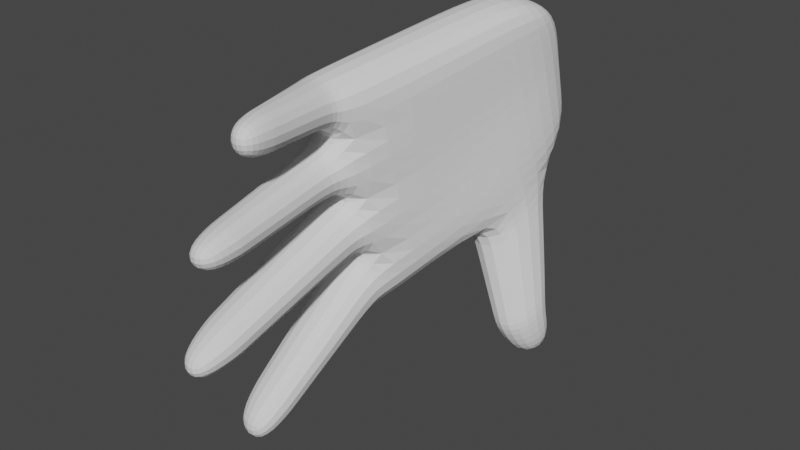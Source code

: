 # Source: exampleLeftHand.blend  (saved by Blender 3.0.42; exported with 4.5.12 LTS)
import bpy
from mathutils import Matrix  # noqa: F401  (used for matrix-valued properties, if any)

bpy.ops.wm.read_factory_settings(use_empty=True)
scene = bpy.context.scene
scene.name = 'Scene'

# ---- collections
col_collection = bpy.data.collections.new('Collection'); scene.collection.children.link(col_collection)

# ---- world
world_world = bpy.data.worlds.new('World'); scene.world = world_world
world_world.use_nodes = True; world_world.node_tree.nodes.clear()
_N = world_world.node_tree.nodes; _L = world_world.node_tree.links
n0 = _N.new('ShaderNodeOutputWorld'); n0.name = 'World Output'; n0.location = (300, 300)
n1 = _N.new('ShaderNodeBackground'); n1.name = 'Background'; n1.location = (10, 300)
n1.inputs[0].default_value = (0.05088, 0.05088, 0.05088, 1.0)
_L.new(n1.outputs[0], n0.inputs[0])
n0.is_active_output = True
world_world.color = (0.05088, 0.05088, 0.05088)
world_world.use_sun_shadow = False
world_world.sun_shadow_jitter_overblur = 0.0

# ---- meshes
me_mesh = bpy.data.meshes.new('mesh')
me_mesh.from_pydata([(-0.05512, -0.01034, -0.04114), (-0.06036, -0.03186, 0.0537), (-0.04021, 0.07504, 0.01117), (-0.04346, 0.06533, 0.06091), (-0.02988, -0.01632, -0.04056), (-0.03382, -0.03814, 0.05449), (-0.01548, 0.07194, 0.01215), (-0.01862, 0.05923, 0.06087), (-0.06217, -0.0211, -0.01862), (-0.06317, -0.02662, 0.005755), (-0.06418, -0.03214, 0.03013), (-0.04064, 0.07629, 0.05456), (-0.04131, 0.07906, 0.03838), (-0.03849, 0.08177, 0.02174), (-0.01646, 0.0712, 0.05412), (-0.01638, 0.07311, 0.03732), (-0.01641, 0.07655, 0.02149), (-0.03294, -0.03783, 0.03073), (-0.03194, -0.03231, 0.006358), (-0.03094, -0.02679, -0.01801), (-0.04103, -0.08625, 0.0405), (-0.04144, -0.08639, 0.05169), (-0.0313, -0.08608, 0.05228), (-0.03089, -0.08594, 0.04109), (-0.05936, -0.0333, 0.008478), (-0.06005, -0.03711, 0.02528), (-0.03851, -0.04104, 0.0257), (-0.03782, -0.03723, 0.008893), (-0.04539, -0.1027, 0.005527), (-0.0458, -0.105, 0.01547), (-0.03361, -0.1045, 0.01682), (-0.03321, -0.1022, 0.006882), (-0.06026, -0.0254, -0.01733), (-0.0611, -0.03001, 0.002992), (-0.03505, -0.03475, 0.003494), (-0.03422, -0.03015, -0.01683), (-0.05227, -0.1034, -0.03619), (-0.05266, -0.1056, -0.02666), (-0.04044, -0.1078, -0.02642), (-0.04004, -0.1056, -0.03596), (-0.03608, -0.0396, 0.03486), (-0.05973, -0.03539, 0.03438), (-0.06043, -0.03562, 0.05193), (-0.03678, -0.03983, 0.0524), (-0.03377, -0.02881, -0.02129), (-0.03287, -0.01992, -0.04044), (-0.05581, -0.01501, -0.04117), (-0.0603, -0.02398, -0.0218), (-0.03873, -0.08573, -0.06447), (-0.03824, -0.08096, -0.07473), (-0.05246, -0.07837, -0.075), (-0.05294, -0.08314, -0.06474), (-0.04183, 0.02889, -0.02224), (-0.05153, 0.01889, 0.0618), (-0.01502, 0.02606, -0.01991), (-0.02374, 0.01269, 0.06296), (-0.01993, 0.02046, -0.0002038), (-0.02262, 0.01837, 0.02197), (-0.02321, 0.01417, 0.04262), (-0.05327, 0.02826, 0.0007168), (-0.05386, 0.02406, 0.02137), (-0.05445, 0.01987, 0.04202), (-0.0456, 0.04882, 0.06679), (-0.01157, 0.06236, -0.005479), (-0.04546, 0.06323, 0.01391), (-0.04651, 0.05786, 0.03173), (-0.04789, 0.05226, 0.04977), (-0.03327, 0.06392, -0.003742), (-0.0178, 0.04262, 0.06794), (-0.01212, 0.05542, 0.01299), (-0.01527, 0.05216, 0.03234), (-0.01666, 0.04656, 0.05038), (-0.017, 0.04977, -0.06138), (-0.02077, 0.02748, -0.06783), (-0.003684, 0.02679, -0.06546), (8.129e-05, 0.04908, -0.05901), (-0.01256, 0.0523, -0.07937), (-0.0149, 0.03857, -0.08365), (-0.001931, 0.03805, -0.08185), (0.0004097, 0.05177, -0.07757), (-0.005057, 0.0267, -0.05994), (-0.0007115, 0.05054, -0.05203), (-0.02332, 0.02765, -0.06231), (-0.01897, 0.05149, -0.05439), (-0.05768, -0.03564, -0.05302), (-0.05847, -0.04351, -0.03607), (-0.035, -0.04779, -0.03562), (-0.0342, -0.03992, -0.05256), (-0.05738, -0.03926, -0.05504), (-0.03517, -0.05116, -0.038), (-0.05816, -0.04697, -0.03845), (-0.03439, -0.04345, -0.0546), (-0.03514, -0.05506, -0.02388), (-0.05856, -0.05079, -0.02433), (-0.05931, -0.05493, -0.006051), (-0.03589, -0.0592, -0.005599), (-0.03526, -0.05836, -0.02481), (-0.05834, -0.05415, -0.02526), (-0.05908, -0.05823, -0.007249), (-0.036, -0.06243, -0.006804), (-0.03569, -0.05798, 0.007805), (-0.05548, -0.05551, 0.006948), (-0.05612, -0.05905, 0.02257), (-0.03633, -0.06152, 0.02343), (-0.0352, -0.06276, 0.007555), (-0.05458, -0.06062, 0.006596), (-0.05521, -0.0641, 0.02195), (-0.03583, -0.06624, 0.02291), (-0.03299, -0.08428, 0.006426), (-0.05056, -0.08365, 0.00501), (-0.05114, -0.08685, 0.01914), (-0.03357, -0.08748, 0.02055), (-0.03272, -0.08692, 0.006287), (-0.05006, -0.08648, 0.004815), (-0.05063, -0.08965, 0.01879), (-0.03329, -0.09009, 0.02026), (-0.03358, -0.05658, 0.03655), (-0.05406, -0.05429, 0.05244), (-0.05341, -0.05407, 0.03597), (-0.03422, -0.0568, 0.05302), (-0.03323, -0.05896, 0.03679), (-0.05316, -0.0569, 0.05251), (-0.05253, -0.05669, 0.03619), (-0.03386, -0.05917, 0.05311), (-0.03145, -0.07104, 0.03799), (-0.04863, -0.07016, 0.05287), (-0.04804, -0.06996, 0.03731), (-0.03204, -0.07124, 0.05355), (-0.03105, -0.07378, 0.03826), (-0.0476, -0.07318, 0.05296), (-0.04702, -0.07298, 0.03757), (-0.03163, -0.07397, 0.05365), (-0.03627, -0.0858, -0.03258), (-0.05647, -0.08212, -0.03297), (-0.05711, -0.08569, -0.01721), (-0.03692, -0.08937, -0.01683), (-0.03639, -0.08885, -0.03344), (-0.05626, -0.08523, -0.03383), (-0.0569, -0.08874, -0.01832), (-0.03702, -0.09236, -0.01794), (-0.05562, -0.06048, -0.06689), (-0.03617, -0.07091, -0.05197), (-0.0563, -0.06724, -0.05236), (-0.03548, -0.06416, -0.0665), (-0.05539, -0.06322, -0.06842), (-0.0363, -0.07345, -0.05377), (-0.05607, -0.06984, -0.05415), (-0.03563, -0.06682, -0.06803), (-0.008341, 0.05885, -0.01932), (-0.01206, 0.02625, -0.03181), (-0.03632, 0.02852, -0.03415), (-0.02902, 0.06022, -0.01881)], [], [(66, 62, 3, 11), (11, 3, 7, 14), (58, 55, 5, 17), (130, 128, 23, 20), (52, 54, 4, 0), (55, 53, 1, 5), (19, 8, 47, 44), (9, 8, 32, 33), (17, 10, 25, 26), (54, 56, 19, 4), (56, 57, 18, 19), (57, 58, 17, 18), (2, 13, 16, 6), (13, 12, 15, 16), (12, 11, 14, 15), (67, 64, 13, 2), (64, 65, 12, 13), (65, 66, 11, 12), (23, 22, 21, 20), (131, 129, 21, 22), (129, 130, 20, 21), (128, 131, 22, 23), (113, 112, 31, 28), (18, 17, 26, 27), (10, 9, 24, 25), (9, 18, 27, 24), (31, 30, 29, 28), (114, 113, 28, 29), (115, 114, 29, 30), (112, 115, 30, 31), (137, 136, 39, 36), (8, 19, 35, 32), (18, 9, 33, 34), (19, 18, 34, 35), (39, 38, 37, 36), (138, 137, 36, 37), (139, 138, 37, 38), (136, 139, 38, 39), (17, 5, 43, 40), (1, 10, 41, 42), (5, 1, 42, 43), (10, 17, 40, 41), (146, 144, 50, 51), (4, 19, 44, 45), (8, 0, 46, 47), (0, 4, 45, 46), (49, 48, 51, 50), (147, 145, 48, 49), (145, 146, 51, 48), (144, 147, 49, 50), (9, 10, 61, 60), (8, 9, 60, 59), (0, 8, 59, 52), (70, 71, 58, 57), (69, 70, 57, 56), (63, 69, 56, 54), (68, 62, 53, 55), (81, 80, 74, 75), (71, 68, 55, 58), (10, 1, 53, 61), (14, 7, 68, 71), (2, 6, 63, 67), (7, 3, 62, 68), (6, 16, 69, 63), (16, 15, 70, 69), (15, 14, 71, 70), (60, 61, 66, 65), (59, 60, 65, 64), (52, 59, 64, 67), (61, 53, 62, 66), (72, 75, 79, 76), (80, 82, 73, 74), (82, 83, 72, 73), (83, 81, 75, 72), (76, 79, 78, 77), (74, 73, 77, 78), (75, 74, 78, 79), (73, 72, 76, 77), (151, 148, 81, 83), (150, 151, 83, 82), (149, 150, 82, 80), (148, 149, 80, 81), (46, 45, 87, 84), (44, 47, 85, 86), (45, 44, 86, 87), (47, 46, 84, 85), (84, 87, 91, 88), (86, 85, 90, 89), (87, 86, 89, 91), (85, 84, 88, 90), (35, 34, 95, 92), (34, 33, 94, 95), (33, 32, 93, 94), (32, 35, 92, 93), (92, 95, 99, 96), (95, 94, 98, 99), (94, 93, 97, 98), (93, 92, 96, 97), (27, 26, 103, 100), (26, 25, 102, 103), (25, 24, 101, 102), (24, 27, 100, 101), (100, 103, 107, 104), (103, 102, 106, 107), (102, 101, 105, 106), (101, 100, 104, 105), (104, 107, 111, 108), (107, 106, 110, 111), (106, 105, 109, 110), (105, 104, 108, 109), (108, 111, 115, 112), (111, 110, 114, 115), (110, 109, 113, 114), (109, 108, 112, 113), (40, 43, 119, 116), (42, 41, 118, 117), (43, 42, 117, 119), (41, 40, 116, 118), (116, 119, 123, 120), (117, 118, 122, 121), (119, 117, 121, 123), (118, 116, 120, 122), (120, 123, 127, 124), (121, 122, 126, 125), (123, 121, 125, 127), (122, 120, 124, 126), (124, 127, 131, 128), (125, 126, 130, 129), (127, 125, 129, 131), (126, 124, 128, 130), (96, 99, 135, 132), (99, 98, 134, 135), (98, 97, 133, 134), (97, 96, 132, 133), (132, 135, 139, 136), (135, 134, 138, 139), (134, 133, 137, 138), (133, 132, 136, 137), (88, 91, 143, 140), (89, 90, 142, 141), (91, 89, 141, 143), (90, 88, 140, 142), (140, 143, 147, 144), (141, 142, 146, 145), (143, 141, 145, 147), (142, 140, 144, 146), (63, 54, 149, 148), (54, 52, 150, 149), (52, 67, 151, 150), (67, 63, 148, 151)])
_uv = me_mesh.uv_layers.new(name='UVMap')
_uv.uv.foreach_set('vector', [0.5625, 0.1908, 0.625, 0.1908, 0.625, 0.25, 0.5625, 0.25, 0.5625, 0.25, 0.625, 0.25, 0.625, 0.5, 0.5625, 0.5, 0.5625, 0.6299, 0.625, 0.6299, 0.625, 0.75, 0.5625, 0.75, 0.5623, 1.008, 0.5614, 0.7436, 0.5625, 0.75, 0.5625, 1.0, 0.125, 0.6299, 0.375, 0.6299, 0.375, 0.75, 0.125, 0.75, 0.625, 0.6299, 0.875, 0.6299, 0.875, 0.75, 0.625, 0.75, 0.4375, 0.75, 0.4375, 1.0, 0.4375, 1.0, 0.4375, 0.75, 0.5, 0.0, 0.4375, 0.0, 0.4375, 0.0, 0.5, 0.0, 0.5625, 0.75, 0.5625, 1.0, 0.5625, 1.0, 0.5625, 0.75, 0.375, 0.6299, 0.4375, 0.6299, 0.4375, 0.75, 0.375, 0.75, 0.4375, 0.6299, 0.5, 0.6299, 0.5, 0.75, 0.4375, 0.75, 0.5, 0.6299, 0.5625, 0.6299, 0.5625, 0.75, 0.5, 0.75, 0.375, 0.25, 0.4375, 0.25, 0.4375, 0.5, 0.375, 0.5, 0.4375, 0.25, 0.5, 0.25, 0.5, 0.5, 0.4375, 0.5, 0.5, 0.25, 0.5625, 0.25, 0.5625, 0.5, 0.5, 0.5, 0.375, 0.1908, 0.4375, 0.1908, 0.4375, 0.25, 0.375, 0.25, 0.4375, 0.1908, 0.5, 0.1908, 0.5, 0.25, 0.4375, 0.25, 0.5, 0.1908, 0.5625, 0.1908, 0.5625, 0.25, 0.5, 0.25, 0.5625, 0.75, 0.625, 0.75, 0.625, 1.0, 0.5625, 1.0, 0.6196, 0.7496, 0.8834, 0.75, 0.875, 0.75, 0.625, 0.75, 0.6259, 0.0, 0.5617, 0.0, 0.5625, 0.0, 0.625, 0.0, 0.5614, 0.7436, 0.6196, 0.7496, 0.625, 0.75, 0.5625, 0.75, 0.5, 1.003, 0.4997, 0.7482, 0.5, 0.75, 0.5, 1.0, 0.5, 0.75, 0.5625, 0.75, 0.5625, 0.75, 0.5, 0.75, 0.5625, 0.0, 0.5, 0.0, 0.5, 0.0, 0.5625, 0.0, 0.5, 1.0, 0.5, 0.75, 0.5, 0.75, 0.5, 1.0, 0.5, 0.75, 0.5625, 0.75, 0.5625, 1.0, 0.5, 1.0, 0.5634, 0.0, 0.4993, 0.0, 0.5, 0.0, 0.5625, 0.0, 0.5629, 0.7482, 0.5625, 1.003, 0.5625, 1.0, 0.5625, 0.75, 0.4997, 0.7482, 0.5629, 0.7482, 0.5625, 0.75, 0.5, 0.75, 0.4375, 1.002, 0.4368, 0.7487, 0.4375, 0.75, 0.4375, 1.0, 0.4375, 1.0, 0.4375, 0.75, 0.4375, 0.75, 0.4375, 1.0, 0.5, 0.75, 0.5, 1.0, 0.5, 1.0, 0.5, 0.75, 0.4375, 0.75, 0.5, 0.75, 0.5, 0.75, 0.4375, 0.75, 0.4375, 0.75, 0.5, 0.75, 0.5, 1.0, 0.4375, 1.0, 0.501, 0.0, 0.4363, 0.0, 0.4375, 0.0, 0.5, 0.0, 0.5005, 0.7487, 0.5, 1.002, 0.5, 1.0, 0.5, 0.75, 0.4368, 0.7487, 0.5005, 0.7487, 0.5, 0.75, 0.4375, 0.75, 0.5625, 0.75, 0.625, 0.75, 0.6282, 0.75, 0.5597, 0.75, 0.625, 0.0, 0.5625, 0.0, 0.5625, 0.0, 0.625, 0.0, 0.625, 0.75, 0.875, 0.75, 0.875, 0.75, 0.6282, 0.75, 0.5625, 1.0, 0.5625, 0.75, 0.5597, 0.75, 0.5625, 1.0, 0.4385, 0.0, 0.3736, 0.0, 0.375, 0.0, 0.4375, 0.0, 0.375, 0.75, 0.4375, 0.75, 0.4375, 0.75, 0.375, 0.75, 0.4375, 0.0, 0.375, 0.0, 0.375, 0.0, 0.4375, 0.0, 0.125, 0.75, 0.375, 0.75, 0.375, 0.75, 0.125, 0.75, 0.375, 0.75, 0.4375, 0.75, 0.4375, 1.0, 0.375, 1.0, 0.3751, 0.7499, 0.438, 0.7472, 0.4375, 0.75, 0.375, 0.75, 0.438, 0.7472, 0.4375, 1.001, 0.4375, 1.0, 0.4375, 0.75, 0.1211, 0.75, 0.3751, 0.7499, 0.375, 0.75, 0.125, 0.75, 0.5, 0.0, 0.5625, 0.0, 0.5625, 0.1201, 0.5, 0.1201, 0.4375, 0.0, 0.5, 0.0, 0.5, 0.1201, 0.4375, 0.1201, 0.375, 0.0, 0.4375, 0.0, 0.4375, 0.1201, 0.375, 0.1201, 0.5, 0.5592, 0.5625, 0.5592, 0.5625, 0.6299, 0.5, 0.6299, 0.4375, 0.5592, 0.5, 0.5592, 0.5, 0.6299, 0.4375, 0.6299, 0.375, 0.5592, 0.4375, 0.5592, 0.4375, 0.6299, 0.375, 0.6299, 0.625, 0.5592, 0.875, 0.5592, 0.875, 0.6299, 0.625, 0.6299, 0.375, 0.5592, 0.375, 0.6299, 0.375, 0.6299, 0.375, 0.5592, 0.5625, 0.5592, 0.625, 0.5592, 0.625, 0.6299, 0.5625, 0.6299, 0.5625, 0.0, 0.625, 0.0, 0.625, 0.1201, 0.5625, 0.1201, 0.5625, 0.5, 0.625, 0.5, 0.625, 0.5592, 0.5625, 0.5592, 0.125, 0.5, 0.375, 0.5, 0.375, 0.5592, 0.125, 0.5592, 0.625, 0.5, 0.875, 0.5, 0.875, 0.5592, 0.625, 0.5592, 0.375, 0.5, 0.4375, 0.5, 0.4375, 0.5592, 0.375, 0.5592, 0.4375, 0.5, 0.5, 0.5, 0.5, 0.5592, 0.4375, 0.5592, 0.5, 0.5, 0.5625, 0.5, 0.5625, 0.5592, 0.5, 0.5592, 0.5, 0.1201, 0.5625, 0.1201, 0.5625, 0.1908, 0.5, 0.1908, 0.4375, 0.1201, 0.5, 0.1201, 0.5, 0.1908, 0.4375, 0.1908, 0.375, 0.1201, 0.4375, 0.1201, 0.4375, 0.1908, 0.375, 0.1908, 0.5625, 0.1201, 0.625, 0.1201, 0.625, 0.1908, 0.5625, 0.1908, 0.125, 0.5592, 0.375, 0.5592, 0.375, 0.5592, 0.125, 0.5592, 0.375, 0.6299, 0.1406, 0.6299, 0.125, 0.6299, 0.375, 0.6299, 0.375, 0.1201, 0.375, 0.1908, 0.375, 0.1908, 0.375, 0.1201, 0.125, 0.5592, 0.375, 0.5592, 0.375, 0.5592, 0.125, 0.5592, 0.125, 0.5592, 0.375, 0.5592, 0.375, 0.6299, 0.125, 0.6299, 0.375, 0.6299, 0.125, 0.6299, 0.125, 0.6299, 0.375, 0.6299, 0.375, 0.5592, 0.375, 0.6299, 0.375, 0.6299, 0.375, 0.5592, 0.375, 0.1201, 0.375, 0.1908, 0.375, 0.1908, 0.375, 0.1201, 0.125, 0.5592, 0.3764, 0.5592, 0.375, 0.5592, 0.125, 0.5592, 0.375, 0.1201, 0.375, 0.1908, 0.375, 0.1908, 0.375, 0.1201, 0.375, 0.6299, 0.126, 0.6299, 0.1406, 0.6299, 0.375, 0.6299, 0.3764, 0.5592, 0.375, 0.6299, 0.375, 0.6299, 0.375, 0.5592, 0.125, 0.75, 0.375, 0.75, 0.375, 0.75, 0.125, 0.75, 0.4375, 0.75, 0.4375, 1.0, 0.4375, 1.0, 0.4375, 0.75, 0.375, 0.75, 0.4375, 0.75, 0.4375, 0.75, 0.375, 0.75, 0.4375, 0.0, 0.375, 0.0, 0.375, 0.0, 0.4375, 0.0, 0.125, 0.75, 0.375, 0.75, 0.3733, 0.75, 0.1174, 0.75, 0.4375, 0.75, 0.4375, 1.0, 0.4375, 1.0, 0.4385, 0.745, 0.375, 0.75, 0.4375, 0.75, 0.4385, 0.745, 0.3733, 0.75, 0.4375, 0.0, 0.375, 0.0, 0.3725, 0.0, 0.4396, 0.0, 0.4375, 0.75, 0.5, 0.75, 0.5, 0.75, 0.4375, 0.75, 0.5, 0.75, 0.5, 1.0, 0.5, 1.0, 0.5, 0.75, 0.5, 0.0, 0.4375, 0.0, 0.4375, 0.0, 0.5, 0.0, 0.4375, 1.0, 0.4375, 0.75, 0.4375, 0.75, 0.4375, 1.0, 0.4375, 0.75, 0.5, 0.75, 0.5015, 0.75, 0.4358, 0.75, 0.5, 0.75, 0.5, 1.0, 0.5, 1.0, 0.5015, 0.75, 0.5, 0.0, 0.4375, 0.0, 0.435, 0.0, 0.5021, 0.0, 0.4375, 1.0, 0.4375, 0.75, 0.4358, 0.75, 0.4375, 1.0, 0.5, 0.75, 0.5625, 0.75, 0.5625, 0.75, 0.5, 0.75, 0.5625, 0.75, 0.5625, 1.0, 0.5625, 1.0, 0.5625, 0.75, 0.5625, 0.0, 0.5, 0.0, 0.5, 0.0, 0.5625, 0.0, 0.5, 1.0, 0.5, 0.75, 0.5, 0.75, 0.5, 1.0, 0.5, 0.75, 0.5625, 0.75, 0.5633, 0.7468, 0.4994, 0.7468, 0.5625, 0.75, 0.5625, 1.0, 0.5625, 1.005, 0.5633, 0.7468, 0.5625, 0.0, 0.5, 0.0, 0.4987, 0.0, 0.564, 0.0, 0.5, 1.0, 0.5, 0.75, 0.4994, 0.7468, 0.5, 1.005, 0.4994, 0.7468, 0.5633, 0.7468, 0.5628, 0.7488, 0.4998, 0.7488, 0.5633, 0.7468, 0.5625, 1.005, 0.5625, 1.002, 0.5628, 0.7488, 0.564, 0.0, 0.4987, 0.0, 0.4996, 0.0, 0.5631, 0.0, 0.5, 1.005, 0.4994, 0.7468, 0.4998, 0.7488, 0.5, 1.002, 0.4998, 0.7488, 0.5628, 0.7488, 0.5629, 0.7482, 0.4997, 0.7482, 0.5628, 0.7488, 0.5625, 1.002, 0.5625, 1.003, 0.5629, 0.7482, 0.5631, 0.0, 0.4996, 0.0, 0.4993, 0.0, 0.5634, 0.0, 0.5, 1.002, 0.4998, 0.7488, 0.4997, 0.7482, 0.5, 1.003, 0.5597, 0.75, 0.6282, 0.75, 0.6234, 0.75, 0.5607, 0.7462, 0.625, 0.0, 0.5625, 0.0, 0.562, 0.0, 0.6256, 0.0, 0.6282, 0.75, 0.875, 0.75, 0.8794, 0.75, 0.6234, 0.75, 0.5625, 1.0, 0.5597, 0.75, 0.5607, 0.7462, 0.5624, 1.004, 0.5607, 0.7462, 0.6234, 0.75, 0.6172, 0.7498, 0.5605, 0.7401, 0.6256, 0.0, 0.562, 0.0, 0.5612, 0.0, 0.6264, 0.0, 0.6234, 0.75, 0.8794, 0.75, 0.8872, 0.75, 0.6172, 0.7498, 0.5624, 1.004, 0.5607, 0.7462, 0.5605, 0.7401, 0.5623, 1.012, 0.5605, 0.7401, 0.6172, 0.7498, 0.6202, 0.7498, 0.5613, 0.744, 0.6264, 0.0, 0.5612, 0.0, 0.5617, 0.0, 0.6258, 0.0, 0.6172, 0.7498, 0.8872, 0.75, 0.8825, 0.75, 0.6202, 0.7498, 0.5623, 1.012, 0.5605, 0.7401, 0.5613, 0.744, 0.5624, 1.007, 0.5613, 0.744, 0.6202, 0.7498, 0.6196, 0.7496, 0.5614, 0.7436, 0.6258, 0.0, 0.5617, 0.0, 0.5617, 0.0, 0.6259, 0.0, 0.6202, 0.7498, 0.8825, 0.75, 0.8834, 0.75, 0.6196, 0.7496, 0.5624, 1.007, 0.5613, 0.744, 0.5614, 0.7436, 0.5623, 1.008, 0.4358, 0.75, 0.5015, 0.75, 0.5004, 0.75, 0.437, 0.75, 0.5015, 0.75, 0.5, 1.0, 0.5, 1.0, 0.5004, 0.75, 0.5021, 0.0, 0.435, 0.0, 0.4368, 0.0, 0.5006, 0.0, 0.4375, 1.0, 0.4358, 0.75, 0.437, 0.75, 0.4375, 1.0, 0.437, 0.75, 0.5004, 0.75, 0.5005, 0.7487, 0.4368, 0.7487, 0.5004, 0.75, 0.5, 1.0, 0.5, 1.002, 0.5005, 0.7487, 0.5006, 0.0, 0.4368, 0.0, 0.4363, 0.0, 0.501, 0.0, 0.4375, 1.0, 0.437, 0.75, 0.4368, 0.7487, 0.4375, 1.002, 0.1174, 0.75, 0.3733, 0.75, 0.3739, 0.75, 0.1228, 0.75, 0.4385, 0.745, 0.4375, 1.0, 0.4375, 0.9989, 0.4378, 0.7482, 0.3733, 0.75, 0.4385, 0.745, 0.4378, 0.7482, 0.3739, 0.75, 0.4396, 0.0, 0.3725, 0.0, 0.3741, 0.0, 0.4382, 0.0, 0.1228, 0.75, 0.3739, 0.75, 0.3751, 0.7499, 0.1211, 0.75, 0.4378, 0.7482, 0.4375, 0.9989, 0.4375, 1.001, 0.438, 0.7472, 0.3739, 0.75, 0.4378, 0.7482, 0.438, 0.7472, 0.3751, 0.7499, 0.4382, 0.0, 0.3741, 0.0, 0.3736, 0.0, 0.4385, 0.0, 0.375, 0.5592, 0.375, 0.6299, 0.375, 0.6299, 0.3764, 0.5592, 0.375, 0.6299, 0.125, 0.6299, 0.126, 0.6299, 0.375, 0.6299, 0.375, 0.1201, 0.375, 0.1908, 0.375, 0.1908, 0.375, 0.1201, 0.125, 0.5592, 0.375, 0.5592, 0.3764, 0.5592, 0.125, 0.5592])
me_mesh.use_remesh_fix_poles = True
me_mesh.use_remesh_preserve_attributes = False
me_mesh.update()
arm_armature = bpy.data.armatures.new('Armature')  # bones are not reproduced

# ---- objects
ob_armature = bpy.data.objects.new('Armature', arm_armature)
ob_cube = bpy.data.objects.new('Cube', me_mesh)

# ---- transforms, parenting, visibility, modifiers, constraints
ob_armature.location = (0.0, 0.0, 0.0)
ob_cube.parent = ob_armature
ob_cube.location = (0.0, 0.0, 0.0)
_vg = ob_cube.vertex_groups.new(name='palm')
for _i, _w in zip([0, 1, 2, 3, 4, 5, 6, 7, 8, 9, 10, 11, 12, 13, 14, 15, 16, 17, 18, 19, 21, 22, 23, 24, 26, 27, 30, 31, 32, 34, 35, 38, 39, 40, 43, 44, 45, 46, 48, 49, 52, 53, 54, 55, 56, 57, 58, 59, 60, 61, 62, 63, 64, 65, 66, 67, 68, 69, 70, 71, 72, 73, 74, 75, 76, 77, 78, 79, 80, 81, 82, 83, 86, 87, 89, 91, 92, 95, 96, 99, 100, 103, 104, 107, 108, 111, 112, 115, 116, 119, 120, 123, 124, 127, 128, 131, 132, 135, 136, 139, 141, 143, 145, 147, 148, 149, 150, 151], [0.0, 0.0, 0.0, 0.0, 0.0, 0.0002124, 0.0, 0.0, 0.0, 0.0, 0.0, 0.0, 0.0, 0.0, 0.0, 0.0, 0.0, 0.0004933, 3.988e-05, 0.0003829, 0.0, 0.0, 0.0, 0.0, 0.0, 0.0, 0.0, 0.0, 0.0, 0.0, 0.0, 0.0, 0.0, 0.0, 0.0, 0.0, 0.0, 0.0, 0.0, 0.0, 0.0, 0.0, 0.0, 1.483e-06, 6.948e-10, 0.0, 1.315e-07, 0.0, 0.0, 0.0, 0.0, 0.0, 0.0, 0.0, 0.0, 0.0, 0.002091, 5.702e-07, 2.058e-06, 0.0004514, 0.0, 0.0, 0.0, 0.0, 0.0, 0.0, 0.0, 0.0, 0.0, 0.0, 0.0, 0.0, 0.0, 0.0, 0.0, 0.0, 0.0, 0.0, 0.0, 0.0, 0.0, 0.0, 0.0, 0.0, 0.0, 0.0, 0.0, 0.0, 0.0, 0.0, 0.0, 0.0, 0.0, 0.0, 0.0, 0.0, 0.0, 0.0, 0.0, 0.0, 0.0, 0.0, 0.0, 0.0, 0.0, 0.0, 0.0, 0.0]): _vg.add([_i], _w, 'REPLACE')
_vg = ob_cube.vertex_groups.new(name='root')
_vg = ob_cube.vertex_groups.new(name='wrist')
for _i, _w in zip([2, 3, 6, 7, 11, 12, 13, 14, 15, 16, 62, 63, 64, 65, 66, 67, 68, 69, 70, 71, 148, 151], [0.9988, 0.9881, 0.9929, 0.9993, 0.9927, 0.9993, 0.9309, 0.9782, 0.9987, 0.9607, 0.2596, 0.2504, 0.4645, 0.5078, 0.4998, 0.2721, 0.2181, 0.2679, 0.2729, 0.2724, 0.1252, 0.136]): _vg.add([_i], _w, 'REPLACE')
_vg = ob_cube.vertex_groups.new(name='finger_thumb_end')
_vg = ob_cube.vertex_groups.new(name='finger_thumb_2')
for _i, _w in zip([72, 73, 74, 75, 76, 77, 78, 79], [0.9773, 0.9946, 1.0, 0.9971, 0.9986, 0.9786, 0.9752, 0.9998]): _vg.add([_i], _w, 'REPLACE')
_vg = ob_cube.vertex_groups.new(name='finger_thumb_0')
for _i, _w in zip([52, 54, 56, 63, 67, 69, 148, 149, 150, 151], [0.3154, 0.2524, 0.2527, 0.9994, 0.9681, 0.539, 0.9988, 0.9786, 0.8294, 0.9915]): _vg.add([_i], _w, 'REPLACE')
_vg = ob_cube.vertex_groups.new(name='finger_thumb_1')
for _i, _w in zip([80, 81, 82, 83, 148, 149, 150, 151], [0.846, 0.9672, 0.8538, 0.9979, 1.0, 0.9995, 0.9317, 0.9993]): _vg.add([_i], _w, 'REPLACE')
_vg = ob_cube.vertex_groups.new(name='finger_index_end')
_vg = ob_cube.vertex_groups.new(name='finger_index_2')
for _i, _w in zip([48, 49, 50, 51, 144, 145, 146, 147], [0.9997, 0.9981, 0.987, 0.967, 0.9654, 0.9895, 0.9998, 1.0]): _vg.add([_i], _w, 'REPLACE')
_vg = ob_cube.vertex_groups.new(name='finger_index_1')
for _i, _w in zip([86, 88, 89, 90, 91, 140, 141, 142, 143, 144, 145, 146, 147], [0.001119, 0.9586, 0.9999, 0.9637, 0.9963, 0.9768, 0.9776, 0.965, 0.9992, 0.002355, 0.0079, 0.002708, 0.01107]): _vg.add([_i], _w, 'REPLACE')
_vg = ob_cube.vertex_groups.new(name='finger_index_0')
for _i, _w in zip([0, 4, 8, 19, 44, 45, 46, 47, 84, 85, 86, 87, 89], [0.9683, 0.9679, 0.92, 0.9681, 0.9921, 0.9711, 0.993, 0.9993, 0.9914, 0.9998, 0.9991, 0.9988, 0.00197]): _vg.add([_i], _w, 'REPLACE')
_vg = ob_cube.vertex_groups.new(name='finger_index_meta')
for _i, _w in zip([0, 4, 8, 19, 32, 35, 44, 45, 46, 47, 52, 54, 56, 59, 69, 149], [0.8993, 0.9868, 0.9775, 0.8668, 0.08526, 0.04942, 0.06129, 3.747e-05, 0.003014, 0.008504, 0.992, 0.8795, 0.7795, 0.9945, 0.417, 0.01044]): _vg.add([_i], _w, 'REPLACE')
_vg = ob_cube.vertex_groups.new(name='finger_middle_end')
_vg = ob_cube.vertex_groups.new(name='finger_middle_2')
for _i, _w in zip([36, 37, 38, 39, 132, 133, 134, 135, 136, 137, 138, 139], [0.9979, 0.9957, 0.9953, 0.9987, 0.2189, 0.2155, 0.09913, 0.2189, 0.9994, 0.9816, 0.9952, 0.9699]): _vg.add([_i], _w, 'REPLACE')
_vg = ob_cube.vertex_groups.new(name='finger_middle_1')
for _i, _w in zip([8, 9, 18, 19, 24, 26, 27, 32, 33, 34, 35, 44, 47, 85, 86, 89, 90, 92, 93, 94, 95, 96, 97, 98, 99, 100, 101, 104, 105, 132, 133, 134, 135], [0.0, 0.0, 0.0, 0.0, 0.0, 0.0, 0.0, 0.0008534, 0.004798, 5.932e-08, 0.00101, 0.00015, 0.0, 0.0, 0.0, 0.0, 0.0, 0.01406, 2.471e-05, 0.001904, 1.773e-06, 1.0, 0.999, 0.9999, 0.9994, 0.0, 0.0, 0.0, 0.0, 0.9547, 0.9967, 0.9951, 0.9975]): _vg.add([_i], _w, 'REPLACE')
_vg = ob_cube.vertex_groups.new(name='finger_middle_0')
for _i, _w in zip([8, 9, 18, 19, 32, 33, 34, 35, 92, 93, 94, 95], [0.9626, 0.9356, 0.9367, 0.9432, 0.9989, 1.0, 0.9996, 0.9511, 0.998, 0.9981, 1.0, 0.9989]): _vg.add([_i], _w, 'REPLACE')
_vg = ob_cube.vertex_groups.new(name='finger_middle_meta')
for _i, _w in zip([8, 9, 18, 19, 34, 35, 44, 56, 57, 59, 60, 64, 65, 69, 70], [0.9835, 0.9976, 0.9126, 0.9113, 0.03741, 0.2079, 0.05721, 0.889, 0.8526, 0.9811, 0.9735, 0.4061, 0.4025, 0.9105, 0.9013]): _vg.add([_i], _w, 'REPLACE')
_vg = ob_cube.vertex_groups.new(name='finger_ring_end')
_vg = ob_cube.vertex_groups.new(name='finger_ring_2')
for _i, _w in zip([28, 29, 30, 31, 108, 109, 110, 111, 112, 113, 114, 115], [0.9878, 0.9959, 0.9999, 0.9995, 0.1155, 0.1085, 0.1184, 0.1812, 0.9993, 0.9989, 0.9689, 0.9999]): _vg.add([_i], _w, 'REPLACE')
_vg = ob_cube.vertex_groups.new(name='finger_ring_1')
for _i, _w in zip([0, 1, 4, 5, 8, 9, 10, 17, 18, 19, 20, 21, 22, 23, 24, 25, 26, 27, 28, 29, 30, 31, 32, 33, 34, 35, 36, 37, 38, 39, 40, 41, 42, 43, 44, 45, 46, 47, 48, 51, 53, 54, 55, 56, 57, 58, 60, 61, 84, 85, 86, 87, 88, 89, 90, 91, 92, 93, 94, 95, 96, 97, 98, 99, 100, 101, 102, 103, 104, 105, 106, 107, 108, 109, 110, 111, 112, 113, 114, 115, 116, 117, 118, 119, 120, 121, 122, 123, 124, 125, 126, 127, 128, 129, 130, 131, 132, 133, 134, 135, 136, 137, 138, 139, 141, 142, 143, 145, 146], [0.0, 0.0, 0.0, 0.0, 0.0, 0.0, 0.0, 0.0, 0.0, 0.0, 0.0, 0.0, 0.0, 0.0, 9.068e-11, 6.543e-09, 5.673e-08, 0.0005495, 0.0, 0.0, 0.0, 0.0, 0.0, 0.0, 0.0, 0.0, 0.0, 0.0, 0.0, 0.0, 0.0, 0.0, 0.0, 0.0, 0.0, 0.0, 0.0, 0.0, 0.0, 0.0, 0.0, 0.0, 0.0, 0.0, 0.0, 0.0, 0.0, 0.0, 0.0, 0.0, 0.0, 0.0, 0.0, 0.0, 0.0, 0.0, 0.0, 0.0, 0.0, 0.0, 0.0, 0.0, 0.0, 0.0, 7.994e-05, 1.07e-11, 4.208e-13, 5.853e-07, 0.987, 0.992, 0.9986, 0.9999, 0.9996, 0.9906, 0.9962, 0.9987, 0.0, 0.0, 0.0, 0.0, 0.0, 0.0, 0.0, 0.0, 0.0, 0.0, 0.0, 0.0, 0.0, 0.0, 0.0, 0.0, 0.0, 0.0, 0.0, 0.0, 0.0, 0.0, 0.0, 0.0, 0.0, 0.0, 0.0, 0.0, 0.0, 0.0, 0.0, 0.0, 0.0]): _vg.add([_i], _w, 'REPLACE')
_vg = ob_cube.vertex_groups.new(name='finger_ring_0')
for _i, _w in zip([0, 4, 8, 9, 10, 17, 18, 19, 24, 25, 26, 27, 31, 32, 33, 34, 35, 37, 38, 44, 45, 46, 47, 48, 52, 84, 85, 86, 87, 88, 89, 90, 91, 92, 93, 94, 95, 96, 97, 98, 99, 100, 101, 102, 103, 104, 106, 107, 110, 111, 114, 115, 132, 134, 135, 136, 138, 139, 140, 141, 142, 143, 144, 145, 146, 147, 150], [0.0, 0.0, 0.0, 0.6467, 0.6649, 0.6578, 0.6963, 0.0, 0.9881, 0.9937, 0.9925, 0.9994, 0.0, 0.0, 0.0, 0.0, 0.0, 0.0, 0.0, 0.0001668, 0.0002847, 3.662e-05, 7.625e-05, 0.0, 0.0, 2.009e-05, 0.001263, 0.0003584, 1.803e-05, 0.0, 0.0, 0.0, 0.0, 0.0, 0.0, 0.0, 0.0, 0.0, 0.0, 0.0, 0.0, 0.9948, 0.9966, 0.9976, 0.9425, 0.0, 0.0, 0.0, 0.0, 0.0, 0.0, 0.0, 0.0, 0.0, 0.0, 0.0, 0.0, 0.0, 0.0, 0.0, 0.0, 0.0, 0.0, 0.0, 0.0, 0.0, 0.0]): _vg.add([_i], _w, 'REPLACE')
_vg = ob_cube.vertex_groups.new(name='finger_ring_meta')
for _i, _w in zip([0, 1, 4, 5, 8, 9, 10, 17, 18, 19, 24, 25, 26, 27, 32, 33, 34, 35, 40, 41, 42, 43, 44, 45, 46, 47, 52, 54, 56, 57, 58, 59, 60, 61, 64, 65, 66, 70, 71, 82, 84, 85, 86, 87, 88, 89, 90, 91, 92, 93, 94, 95, 96, 97, 98, 99, 100, 101, 102, 103, 104, 105, 107, 108, 112, 116, 118, 119, 120, 123, 124, 127, 128, 132, 135, 136, 139, 141, 145, 148, 149, 150], [0.01059, 0.0, 5.214e-05, 0.0, 0.0, 0.6008, 0.6443, 0.914, 0.9098, 0.0001971, 0.0, 0.0, 0.0, 0.0, 0.0, 0.0, 0.007258, 0.0, 0.006019, 0.0, 0.0, 0.0, 0.0, 0.0, 0.0, 0.0, 0.01618, 0.0, 0.0, 0.914, 0.8983, 5.508e-06, 0.5286, 0.5986, 0.0, 0.3351, 0.3273, 0.8779, 0.9033, 0.0, 0.0, 0.0, 0.0, 0.0, 0.0, 0.0, 0.0, 0.0, 0.0, 0.0, 0.0, 0.0, 0.0, 0.0, 0.0, 0.0, 0.0, 0.0, 0.0, 0.0, 0.0, 0.0, 0.0, 0.0, 0.0, 0.0, 0.0, 0.0, 0.0, 0.0, 0.0, 0.0, 0.0, 0.0, 0.0, 0.0, 0.0, 0.0, 0.0, 0.0, 0.0, 0.0]): _vg.add([_i], _w, 'REPLACE')
_vg = ob_cube.vertex_groups.new(name='finger_pinky_end')
_vg = ob_cube.vertex_groups.new(name='finger_pinky_2')
for _i, _w in zip([20, 21, 22, 23, 124, 127, 128, 129, 130, 131], [0.9993, 0.9978, 0.976, 0.9941, 0.0001561, 0.004356, 0.8316, 0.9625, 0.9947, 0.8915]): _vg.add([_i], _w, 'REPLACE')
_vg = ob_cube.vertex_groups.new(name='finger_pinky_1')
for _i, _w in zip([116, 117, 118, 119, 120, 121, 122, 123, 124, 125, 126, 127, 128, 130, 131], [0.1899, 0.1849, 0.2701, 0.1379, 0.9773, 0.9996, 1.0, 0.9863, 0.9971, 0.9604, 0.9733, 0.9999, 0.1342, 0.002427, 0.06609]): _vg.add([_i], _w, 'REPLACE')
_vg = ob_cube.vertex_groups.new(name='finger_pinky_0')
for _i, _w in zip([1, 5, 10, 17, 40, 41, 42, 43, 116, 117, 118, 119, 120, 121, 122, 123], [0.6292, 0.6313, 0.607, 0.6298, 0.948, 0.987, 0.9971, 0.6363, 0.9704, 0.9991, 0.9948, 0.9957, 0.6186, 0.04424, 0.2925, 0.02976]): _vg.add([_i], _w, 'REPLACE')
_vg = ob_cube.vertex_groups.new(name='finger_pinky_meta')
for _i, _w in zip([1, 5, 10, 17, 26, 40, 53, 55, 58, 61, 62, 66, 68, 71], [0.9778, 0.996, 0.4277, 0.9033, 0.0006224, 0.03195, 0.9142, 0.9922, 0.8859, 0.6123, 0.914, 0.6099, 0.9122, 0.9141]): _vg.add([_i], _w, 'REPLACE')
_m = ob_cube.modifiers.new('Armature', 'ARMATURE')
_m.object = ob_armature
_m = ob_cube.modifiers.new('Subdivision', 'SUBSURF')
_m.levels = 2

# ---- collection membership
col_collection.objects.link(ob_armature)
col_collection.objects.link(ob_cube)

# ---- scene / render settings (as saved in the file)
scene.frame_start = 1; scene.frame_end = 250; scene.frame_set(1)
scene.render.engine = 'BLENDER_EEVEE_NEXT'
scene.cycles.sampling_pattern = 'TABULATED_SOBOL'
scene.cycles.use_light_tree = False
scene.view_settings.view_transform = 'Filmic'
bpy.context.view_layer.update()

# ---- added for rendering (the .blend has no active camera and no usable light): camera, sun
cam_auto = bpy.data.cameras.new('AutoCamera')
cam_auto.lens = 50.0
cam_auto.sensor_width = 36.0
cam_auto.clip_end = 1000.0
ob_auto_camera = bpy.data.objects.new('AutoCamera', cam_auto)
scene.collection.objects.link(ob_auto_camera)
ob_auto_camera.location = (0.200497, -0.291862, 0.17805)
ob_auto_camera.rotation_euler = (1.09748, -7.21219e-08, 0.694738)
scene.camera = ob_auto_camera
light_auto_sun = bpy.data.lights.new('AutoSun', 'SUN')
light_auto_sun.energy = 3.0
light_auto_sun.angle = 0.0523599
ob_auto_sun = bpy.data.objects.new('AutoSun', light_auto_sun)
scene.collection.objects.link(ob_auto_sun)
ob_auto_sun.rotation_euler = (0.872665, 0.174533, 0.523599)
bpy.context.view_layer.update()
